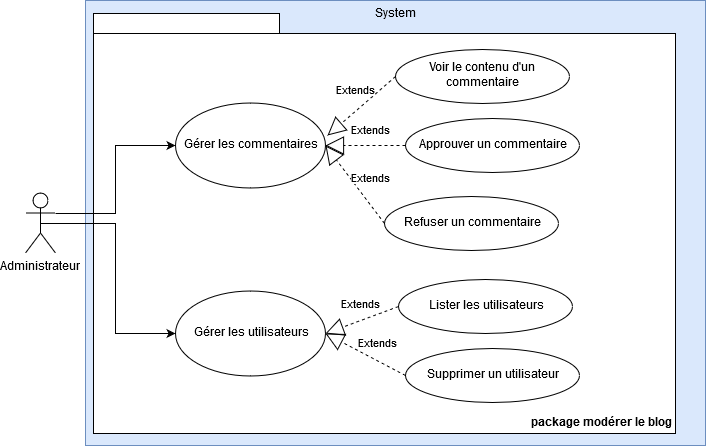

The diagram above was exported from draw.io. Its source (the exported page's mxGraphModel, read from the mxfile embedded in the PNG):
<mxGraphModel dx="1394" dy="793" grid="1" gridSize="10" guides="1" tooltips="1" connect="1" arrows="1" fold="1" page="1" pageScale="1" pageWidth="827" pageHeight="1169" math="0" shadow="0">
  <root>
    <mxCell id="0" />
    <mxCell id="1" parent="0" />
    <mxCell id="B2cS65P2ODoYleGxdp1N-1" value="System" style="html=1;fillColor=#dae8fc;strokeColor=#6c8ebf;labelPosition=center;verticalLabelPosition=middle;align=center;verticalAlign=top;" parent="1" vertex="1">
      <mxGeometry x="100" y="60" width="620" height="445" as="geometry" />
    </mxCell>
    <mxCell id="B2cS65P2ODoYleGxdp1N-2" value="Administrateur" style="shape=umlActor;verticalLabelPosition=bottom;labelBackgroundColor=#ffffff;verticalAlign=top;html=1;" parent="1" vertex="1">
      <mxGeometry x="40" y="252.5" width="30" height="60" as="geometry" />
    </mxCell>
    <mxCell id="Oqi4BBH0vBwOqlx429EN-2" value="package modérer le blog" style="shape=folder;fontStyle=1;spacingTop=10;tabWidth=186;tabHeight=20;tabPosition=left;html=1;labelPosition=center;verticalLabelPosition=middle;align=right;verticalAlign=bottom;container=0;" parent="1" vertex="1">
      <mxGeometry x="108" y="73" width="582" height="420" as="geometry" />
    </mxCell>
    <mxCell id="Oqi4BBH0vBwOqlx429EN-5" value="Gérer les commentaires" style="ellipse;whiteSpace=wrap;html=1;" parent="1" vertex="1">
      <mxGeometry x="190" y="162.5" width="150" height="85" as="geometry" />
    </mxCell>
    <mxCell id="Oqi4BBH0vBwOqlx429EN-12" style="edgeStyle=orthogonalEdgeStyle;rounded=0;orthogonalLoop=1;jettySize=auto;html=1;exitX=1;exitY=0.3333333333333333;exitDx=0;exitDy=0;exitPerimeter=0;entryX=0;entryY=0.5;entryDx=0;entryDy=0;" parent="1" source="B2cS65P2ODoYleGxdp1N-2" target="Oqi4BBH0vBwOqlx429EN-5" edge="1">
      <mxGeometry relative="1" as="geometry" />
    </mxCell>
    <mxCell id="2LiWfLID3aBdh2QTWR_i-13" value="Approuver un commentaire" style="ellipse;whiteSpace=wrap;html=1;align=center;" parent="1" vertex="1">
      <mxGeometry x="420" y="178" width="174" height="54" as="geometry" />
    </mxCell>
    <mxCell id="2LiWfLID3aBdh2QTWR_i-14" value="Refuser un commentaire" style="ellipse;whiteSpace=wrap;html=1;align=center;" parent="1" vertex="1">
      <mxGeometry x="399" y="255.5" width="174" height="54" as="geometry" />
    </mxCell>
    <mxCell id="2LiWfLID3aBdh2QTWR_i-15" value="Voir le contenu d'un commentaire" style="ellipse;whiteSpace=wrap;html=1;align=center;" parent="1" vertex="1">
      <mxGeometry x="410" y="108.5" width="174" height="54" as="geometry" />
    </mxCell>
    <mxCell id="2LiWfLID3aBdh2QTWR_i-16" value="Extends" style="endArrow=block;endSize=16;endFill=0;html=1;exitX=0;exitY=0.5;exitDx=0;exitDy=0;dashed=1;entryX=1.013;entryY=0.382;entryDx=0;entryDy=0;entryPerimeter=0;" parent="1" source="2LiWfLID3aBdh2QTWR_i-15" target="Oqi4BBH0vBwOqlx429EN-5" edge="1">
      <mxGeometry x="-0.1089" y="-15" width="160" relative="1" as="geometry">
        <mxPoint x="435" y="108.5" as="sourcePoint" />
        <mxPoint x="320" y="150.5" as="targetPoint" />
        <mxPoint x="1" as="offset" />
      </mxGeometry>
    </mxCell>
    <mxCell id="2LiWfLID3aBdh2QTWR_i-17" value="Extends" style="endArrow=block;endSize=16;endFill=0;html=1;exitX=0;exitY=0.5;exitDx=0;exitDy=0;dashed=1;entryX=1;entryY=0.5;entryDx=0;entryDy=0;" parent="1" source="2LiWfLID3aBdh2QTWR_i-13" target="Oqi4BBH0vBwOqlx429EN-5" edge="1">
      <mxGeometry x="-0.1089" y="-15" width="160" relative="1" as="geometry">
        <mxPoint x="420" y="146" as="sourcePoint" />
        <mxPoint x="352" y="205" as="targetPoint" />
        <mxPoint x="1" as="offset" />
      </mxGeometry>
    </mxCell>
    <mxCell id="2LiWfLID3aBdh2QTWR_i-18" value="Extends" style="endArrow=block;endSize=16;endFill=0;html=1;exitX=0;exitY=0.5;exitDx=0;exitDy=0;dashed=1;entryX=1;entryY=0.5;entryDx=0;entryDy=0;" parent="1" source="2LiWfLID3aBdh2QTWR_i-14" target="Oqi4BBH0vBwOqlx429EN-5" edge="1">
      <mxGeometry x="-0.1089" y="-15" width="160" relative="1" as="geometry">
        <mxPoint x="430" y="245" as="sourcePoint" />
        <mxPoint x="350" y="245" as="targetPoint" />
        <mxPoint x="1" as="offset" />
      </mxGeometry>
    </mxCell>
    <mxCell id="2LiWfLID3aBdh2QTWR_i-19" value="Gérer les utilisateurs" style="ellipse;whiteSpace=wrap;html=1;" parent="1" vertex="1">
      <mxGeometry x="190" y="350" width="150" height="85" as="geometry" />
    </mxCell>
    <mxCell id="2LiWfLID3aBdh2QTWR_i-20" style="edgeStyle=orthogonalEdgeStyle;rounded=0;orthogonalLoop=1;jettySize=auto;html=1;exitX=0.5;exitY=0.5;exitDx=0;exitDy=0;exitPerimeter=0;entryX=0;entryY=0.5;entryDx=0;entryDy=0;" parent="1" source="B2cS65P2ODoYleGxdp1N-2" target="2LiWfLID3aBdh2QTWR_i-19" edge="1">
      <mxGeometry relative="1" as="geometry">
        <mxPoint x="80" y="283" as="sourcePoint" />
        <mxPoint x="200" y="215" as="targetPoint" />
      </mxGeometry>
    </mxCell>
    <mxCell id="2LiWfLID3aBdh2QTWR_i-22" value="Lister les utilisateurs" style="ellipse;whiteSpace=wrap;html=1;align=center;" parent="1" vertex="1">
      <mxGeometry x="413" y="338.5" width="174" height="54" as="geometry" />
    </mxCell>
    <mxCell id="2LiWfLID3aBdh2QTWR_i-23" value="Supprimer un utilisateur" style="ellipse;whiteSpace=wrap;html=1;align=center;" parent="1" vertex="1">
      <mxGeometry x="420" y="408" width="174" height="54" as="geometry" />
    </mxCell>
    <mxCell id="2LiWfLID3aBdh2QTWR_i-24" value="Extends" style="endArrow=block;endSize=16;endFill=0;html=1;exitX=0;exitY=0.5;exitDx=0;exitDy=0;dashed=1;entryX=1;entryY=0.5;entryDx=0;entryDy=0;" parent="1" source="2LiWfLID3aBdh2QTWR_i-22" target="2LiWfLID3aBdh2QTWR_i-19" edge="1">
      <mxGeometry x="-0.1089" y="-15" width="160" relative="1" as="geometry">
        <mxPoint x="369.5" y="390.5" as="sourcePoint" />
        <mxPoint x="310.5" y="312.5" as="targetPoint" />
        <mxPoint x="1" as="offset" />
      </mxGeometry>
    </mxCell>
    <mxCell id="2LiWfLID3aBdh2QTWR_i-25" value="Extends" style="endArrow=block;endSize=16;endFill=0;html=1;exitX=0;exitY=0.5;exitDx=0;exitDy=0;dashed=1;entryX=1;entryY=0.5;entryDx=0;entryDy=0;" parent="1" source="2LiWfLID3aBdh2QTWR_i-23" target="2LiWfLID3aBdh2QTWR_i-19" edge="1">
      <mxGeometry x="-0.1089" y="-15" width="160" relative="1" as="geometry">
        <mxPoint x="403" y="420" as="sourcePoint" />
        <mxPoint x="330" y="447" as="targetPoint" />
        <mxPoint x="1" as="offset" />
      </mxGeometry>
    </mxCell>
  </root>
</mxGraphModel>